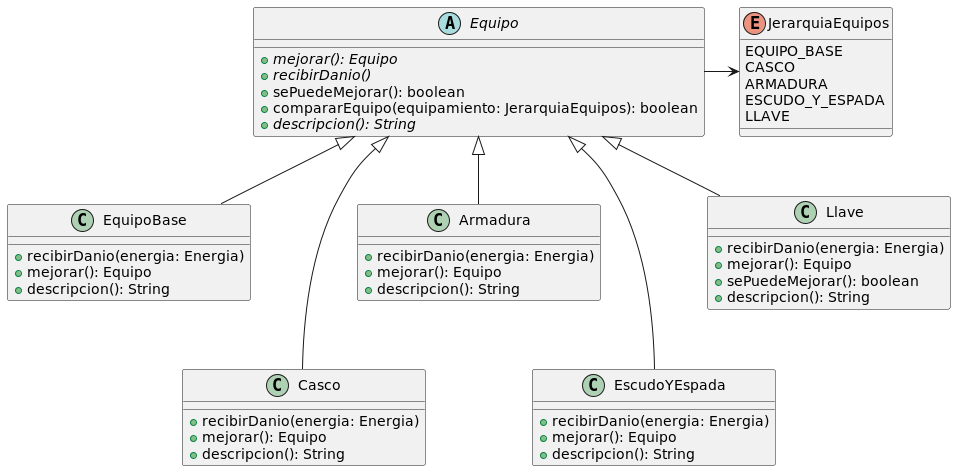

The diagram above was rendered by PlantUML. Its source (embedded in the PNG):
@startuml Equipo

abstract class Equipo{
    +{abstract}mejorar(): Equipo
    +{abstract}recibirDanio()
    +sePuedeMejorar(): boolean
    +compararEquipo(equipamiento: JerarquiaEquipos): boolean
    +{abstract} descripcion(): String
}


enum JerarquiaEquipos{
    EQUIPO_BASE
    CASCO
    ARMADURA
    ESCUDO_Y_ESPADA
    LLAVE
}


class EquipoBase{
    +recibirDanio(energia: Energia)
    +mejorar(): Equipo
    +descripcion(): String
}

class Casco{
    +recibirDanio(energia: Energia)
    +mejorar(): Equipo
    +descripcion(): String
}

class Armadura{
    +recibirDanio(energia: Energia)
    +mejorar(): Equipo
    +descripcion(): String
}

class EscudoYEspada{
    +recibirDanio(energia: Energia)
    +mejorar(): Equipo
    +descripcion(): String
}

class Llave{
    +recibirDanio(energia: Energia)
    +mejorar(): Equipo
    +sePuedeMejorar(): boolean
    +descripcion(): String
}


Equipo -> JerarquiaEquipos


Equipo <|-- EquipoBase
Equipo <|--- Casco
Equipo <|-- Armadura
Equipo <|--- EscudoYEspada
Equipo <|-- Llave


@enduml